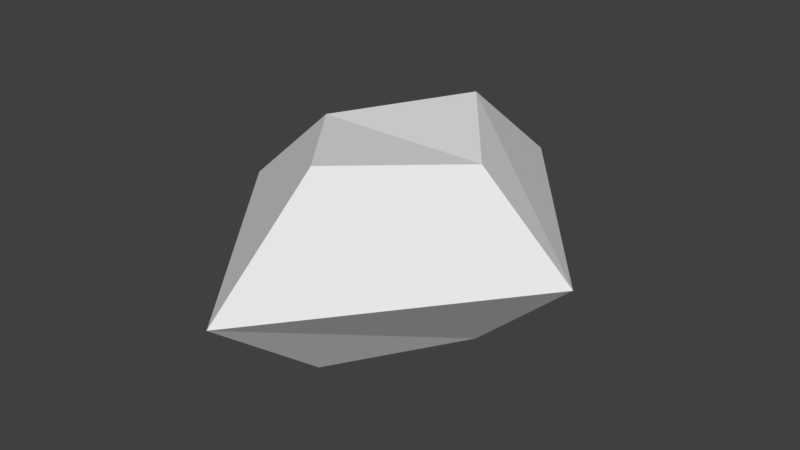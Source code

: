 # Source: spellCrystal.blend  (saved by Blender 2.79.0; exported with 4.5.12 LTS)
import bpy
from mathutils import Matrix  # noqa: F401  (used for matrix-valued properties, if any)

bpy.ops.wm.read_factory_settings(use_empty=True)
scene = bpy.context.scene
scene.name = 'Scene'

# ---- collections
col_collection_1 = bpy.data.collections.new('Collection 1'); scene.collection.children.link(col_collection_1)

# ---- materials (node trees are filled in below, after node groups)
mat_material = bpy.data.materials.new('Material')
mat_material.alpha_threshold = 0.0
mat_material.use_transparent_shadow = False
mat_material.roughness = 0.5
mat_material.line_color = (0.0, 0.0, 0.0, 1.0)

# ---- material node trees

# ---- world
world_world = bpy.data.worlds.new('World'); scene.world = world_world
world_world.color = (0.05088, 0.05088, 0.05088)
world_world.use_sun_shadow = False
world_world.sun_shadow_jitter_overblur = 0.0
world_world.cycles.sampling_method = 'MANUAL'

# ---- meshes
me_crystal = bpy.data.meshes.new('crystal')
me_crystal.from_pydata([(-1.299e-07, 0.4715, 0.4096), (-0.3737, 4.435e-08, 0.3618), (-4.28e-07, -0.4715, 0.4096), (0.3737, -2.864e-07, 0.3618), (0.7759, -4.771e-07, 0.0), (-6.74e-07, -0.979, 0.0), (-0.7759, 1.279e-07, 0.0), (1.1e-07, 0.979, 0.0)], [], [(4, 7, 0, 3), (6, 5, 2, 1), (7, 6, 1, 0), (3, 0, 1, 2), (5, 4, 3, 2)])
_uv = me_crystal.uv_layers.new(name='UVMap')
_uv.uv.foreach_set('vector', [0.8351, 9.055e-05, 0.9999, 0.8187, 0.683, 0.5593, 0.6109, 0.2739, 0.1649, 0.8187, 9.047e-05, 9.047e-05, 0.317, 0.2595, 0.3891, 0.5449, 0.9999, 0.8187, 0.1649, 0.8187, 0.3891, 0.5449, 0.683, 0.5593, 0.6109, 0.2739, 0.683, 0.5593, 0.3891, 0.5449, 0.317, 0.2595, 9.047e-05, 9.047e-05, 0.8351, 9.055e-05, 0.6109, 0.2739, 0.317, 0.2595])
me_crystal.materials.append(mat_material)
me_crystal.use_remesh_preserve_volume = False
me_crystal.use_remesh_preserve_attributes = False
me_crystal.use_mirror_vertex_groups = False
me_crystal.update()

# ---- objects
ob_crystal = bpy.data.objects.new('crystal', me_crystal)

# ---- transforms, parenting, visibility, modifiers, constraints
ob_crystal.location = (0.0, 0.0, 0.0)
ob_crystal.lock_rotations_4d = False
ob_crystal.empty_display_type = 'ARROWS'
ob_crystal.lineart.crease_threshold = 0.0
_m = ob_crystal.modifiers.new('Mirror', 'MIRROR')
_m.use_axis = (False, False, True)
_m.use_clip = True

# ---- collection membership
col_collection_1.objects.link(ob_crystal)

# ---- scene / render settings (as saved in the file)
scene.frame_start = 1; scene.frame_end = 250; scene.frame_set(1)
scene.render.engine = 'BLENDER_EEVEE_NEXT'
scene.render.resolution_percentage = 50
scene.render.dither_intensity = 0.0
scene.cycles.use_denoising = False
scene.cycles.samples = 128
scene.cycles.sampling_pattern = 'TABULATED_SOBOL'
scene.cycles.use_adaptive_sampling = False
scene.cycles.use_light_tree = False
scene.cycles.blur_glossy = 0.0
scene.cycles.sample_clamp_indirect = 0.0
scene.view_settings.view_transform = 'Standard'
bpy.context.view_layer.update()

# ---- added for rendering (the .blend has no active camera and no usable light): camera, sun
cam_auto = bpy.data.cameras.new('AutoCamera')
cam_auto.lens = 50.0
cam_auto.sensor_width = 36.0
cam_auto.clip_end = 1000.0
ob_auto_camera = bpy.data.objects.new('AutoCamera', cam_auto)
scene.collection.objects.link(ob_auto_camera)
ob_auto_camera.location = (2.4326, -2.91912, 1.94608)
ob_auto_camera.rotation_euler = (1.09748, -7.21219e-08, 0.694738)
scene.camera = ob_auto_camera
light_auto_sun = bpy.data.lights.new('AutoSun', 'SUN')
light_auto_sun.energy = 3.0
light_auto_sun.angle = 0.0523599
ob_auto_sun = bpy.data.objects.new('AutoSun', light_auto_sun)
scene.collection.objects.link(ob_auto_sun)
ob_auto_sun.rotation_euler = (0.872665, 0.174533, 0.523599)
bpy.context.view_layer.update()
